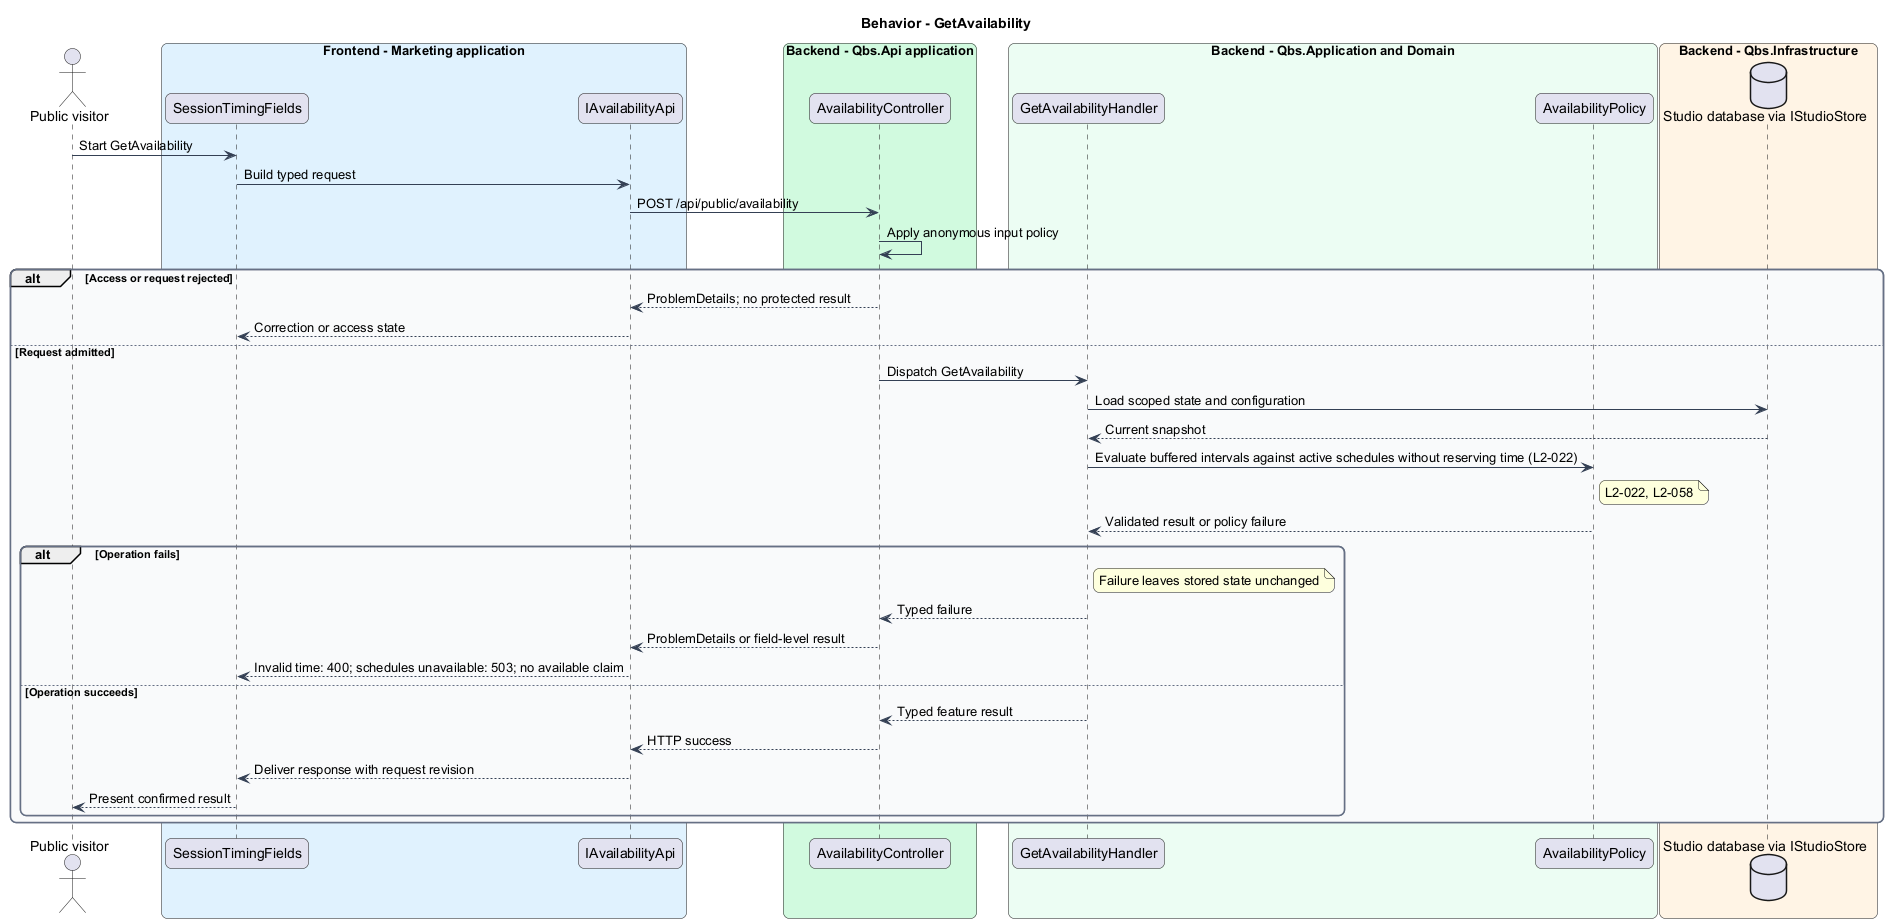

The diagram above was rendered by PlantUML. Its source (embedded in the PNG):
@startuml
skinparam backgroundColor #FFFFFF
skinparam shadowing false
skinparam roundcorner 12
skinparam defaultFontName Arial
skinparam ArrowColor #344054
skinparam rectangle {
  BorderColor #344054
  FontColor #101828
}
skinparam package {
  BorderColor #667085
  FontColor #101828
  BackgroundColor #F9FAFB
}
title Behavior - GetAvailability
actor "Public visitor" as actor
box "Frontend - Marketing application" #E0F2FE
 participant "SessionTimingFields" as page
 participant "IAvailabilityApi" as client
end box
box "Backend - Qbs.Api application" #D1FADF
 participant "AvailabilityController" as controller
end box
box "Backend - Qbs.Application and Domain" #ECFDF3
 participant "GetAvailabilityHandler" as handler
 participant "AvailabilityPolicy" as entity
end box
box "Backend - Qbs.Infrastructure" #FFF4E5
 database "Studio database via IStudioStore" as db
end box
actor -> page : Start GetAvailability
page -> client : Build typed request
client -> controller : POST /api/public/availability
controller -> controller : Apply anonymous input policy
alt Access or request rejected
controller --> client : ProblemDetails; no protected result
client --> page : Correction or access state
else Request admitted
controller -> handler : Dispatch GetAvailability
handler -> db : Load scoped state and configuration
db --> handler : Current snapshot
handler -> entity : Evaluate buffered intervals against active schedules without reserving time (L2-022)
note right of entity
L2-022, L2-058
end note
entity --> handler : Validated result or policy failure
alt Operation fails
note right of handler : Failure leaves stored state unchanged
handler --> controller : Typed failure
controller --> client : ProblemDetails or field-level result
client --> page : Invalid time: 400; schedules unavailable: 503; no available claim
else Operation succeeds
handler --> controller : Typed feature result
controller --> client : HTTP success
client --> page : Deliver response with request revision
page --> actor : Present confirmed result
end
end
@enduml